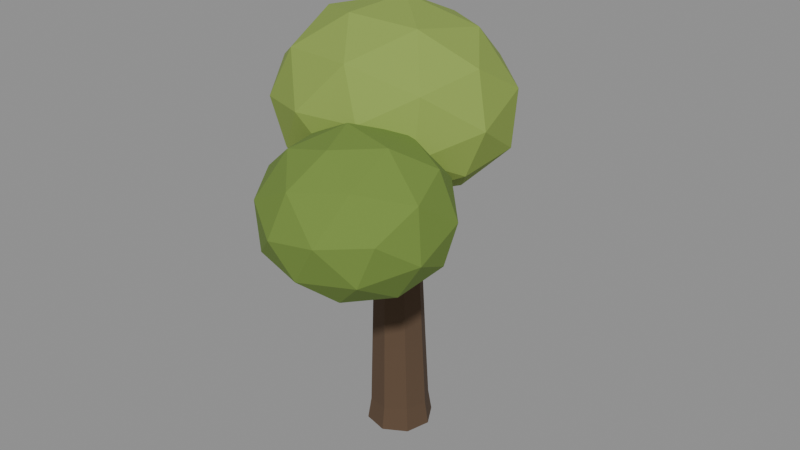 # Source: G17.blend  (saved by Blender 4.2.68; exported with 4.5.12 LTS)
import bpy
from mathutils import Matrix  # noqa: F401  (used for matrix-valued properties, if any)

bpy.ops.wm.read_factory_settings(use_empty=True)
scene = bpy.context.scene
scene.name = 'Scene'

# ---- materials (node trees are filled in below, after node groups)
mat_wood_trunk = bpy.data.materials.new('wood_trunk')
mat_wood_trunk.diffuse_color = (0.1022, 0.06125, 0.03434, 1.0)
mat_foliage_dark = bpy.data.materials.new('foliage_dark')
mat_foliage_dark.diffuse_color = (0.159, 0.2542, 0.04231, 1.0)
mat_foliage_mid = bpy.data.materials.new('foliage_mid')
mat_foliage_mid.diffuse_color = (0.2542, 0.3613, 0.06848, 1.0)
mat_foliage_light = bpy.data.materials.new('foliage_light')
mat_foliage_light.diffuse_color = (0.3968, 0.4508, 0.1022, 1.0)

# ---- material node trees
mat_wood_trunk.use_nodes = True; mat_wood_trunk.node_tree.nodes.clear()
_N = mat_wood_trunk.node_tree.nodes; _L = mat_wood_trunk.node_tree.links
n0 = _N.new('ShaderNodeBsdfPrincipled'); n0.name = 'Principled BSDF'; n0.location = (10, 300)
n0.inputs[0].default_value = (0.1022, 0.06125, 0.03434, 1.0)
n0.inputs[2].default_value = 0.95
n1 = _N.new('ShaderNodeOutputMaterial'); n1.name = 'Material Output'; n1.location = (300, 300)
_L.new(n0.outputs[0], n1.inputs[0])
n1.is_active_output = True
mat_foliage_dark.use_nodes = True; mat_foliage_dark.node_tree.nodes.clear()
_N = mat_foliage_dark.node_tree.nodes; _L = mat_foliage_dark.node_tree.links
n0 = _N.new('ShaderNodeBsdfPrincipled'); n0.name = 'Principled BSDF'; n0.location = (10, 300)
n0.inputs[0].default_value = (0.159, 0.2542, 0.04231, 1.0)
n0.inputs[2].default_value = 0.92
n1 = _N.new('ShaderNodeOutputMaterial'); n1.name = 'Material Output'; n1.location = (300, 300)
_L.new(n0.outputs[0], n1.inputs[0])
n1.is_active_output = True
mat_foliage_mid.use_nodes = True; mat_foliage_mid.node_tree.nodes.clear()
_N = mat_foliage_mid.node_tree.nodes; _L = mat_foliage_mid.node_tree.links
n0 = _N.new('ShaderNodeBsdfPrincipled'); n0.name = 'Principled BSDF'; n0.location = (10, 300)
n0.inputs[0].default_value = (0.2542, 0.3613, 0.06848, 1.0)
n0.inputs[2].default_value = 0.92
n1 = _N.new('ShaderNodeOutputMaterial'); n1.name = 'Material Output'; n1.location = (300, 300)
_L.new(n0.outputs[0], n1.inputs[0])
n1.is_active_output = True
mat_foliage_light.use_nodes = True; mat_foliage_light.node_tree.nodes.clear()
_N = mat_foliage_light.node_tree.nodes; _L = mat_foliage_light.node_tree.links
n0 = _N.new('ShaderNodeBsdfPrincipled'); n0.name = 'Principled BSDF'; n0.location = (10, 300)
n0.inputs[0].default_value = (0.3968, 0.4508, 0.1022, 1.0)
n0.inputs[2].default_value = 0.9
n1 = _N.new('ShaderNodeOutputMaterial'); n1.name = 'Material Output'; n1.location = (300, 300)
_L.new(n0.outputs[0], n1.inputs[0])
n1.is_active_output = True

# ---- meshes
me_g17_trunk = bpy.data.meshes.new('G17_trunk')
me_g17_trunk.from_pydata([(-0.2231, -0.2951, 0.0), (0.05091, -0.3665, 0.0), (0.2951, -0.2231, 0.0), (0.3665, 0.05091, 0.0), (0.2231, 0.2951, 0.0), (-0.05091, 0.3665, 0.0), (-0.2951, 0.2231, 0.0), (-0.3536, 0.476, 2.404), (-0.3211, 0.4109, 2.493), (0.2526, -0.4804, 2.291), (-0.3665, -0.05091, 0.0), (-0.2144, 0.42, 2.535), (-0.1403, 0.4942, 2.488), (0.2682, -0.4017, 2.373), (-0.1989, -0.2633, 0.2491), (-0.1728, 0.5593, 2.399), (-0.2795, 0.5501, 2.357), (0.1825, -0.3763, 2.445), (0.04527, -0.3267, 0.2605), (-0.5634, 1.036, 2.912), (-0.5408, 0.9905, 2.974), (0.08117, -0.4297, 2.435), (0.263, -0.1987, 0.2658), (-0.4666, 0.9968, 3.003), (-0.415, 1.048, 2.97), (0.06553, -0.5085, 2.353), (0.3266, 0.04564, 0.2618), (-0.4376, 1.094, 2.908), (-0.5118, 1.087, 2.879), (0.1512, -0.5339, 2.281), (0.1989, 0.2633, 0.2509), (0.487, -1.063, 2.828), (-0.04527, 0.3267, 0.2395), (0.4979, -1.009, 2.886), (-0.263, 0.1987, 0.2342), (0.4383, -0.9909, 2.936), (-0.3266, -0.04564, 0.2382), (0.3678, -1.028, 2.929), (0.3569, -1.083, 2.872), (-0.2109, -0.2193, 0.9985), (0.4165, -1.1, 2.821), (0.01125, -0.2771, 1.005), (0.2092, -0.1608, 1.008), (0.2671, 0.06136, 1.007), (0.1509, 0.2593, 1.002), (-0.07125, 0.3171, 0.9953), (-0.2692, 0.2008, 0.9918), (-0.3271, -0.02136, 0.9931), (-0.2128, -0.1854, 1.8), (-0.01287, -0.2374, 1.797), (0.1653, -0.1328, 1.795), (0.2174, 0.06717, 1.797), (0.1128, 0.2454, 1.8), (-0.08713, 0.2974, 1.803), (-0.2653, 0.1928, 1.805), (-0.3174, -0.007171, 1.803), (-0.1313, -0.1222, 3.401), (-0.005364, -0.1549, 3.399), (0.1068, -0.08906, 3.399), (0.1396, 0.03686, 3.399), (0.07378, 0.1491, 3.402), (-0.05212, 0.1818, 3.404), (-0.1643, 0.116, 3.404), (-0.1971, -0.009953, 3.403), (0.006571, -0.2271, 1.78), (0.0001311, -0.2298, 1.797), (0.1291, -0.1541, 1.796), (0.1268, -0.1561, 1.786), (0.03574, -0.21, 1.781), (-0.08925, -0.2124, 1.896), (-0.05819, -0.2218, 1.87), (-0.01122, -0.2194, 2.148), (-0.0229, -0.2169, 2.137), (-0.01271, -0.2356, 1.831), (0.1598, -0.1287, 1.947), (0.1383, -0.1467, 1.838), (0.1579, -0.1273, 1.999), (0.03296, -0.1933, 2.15), (0.09197, -0.1585, 2.152), (0.1629, -0.1138, 1.966), (-0.08423, 0.2878, 1.936), (-0.01979, 0.258, 2.132), (-0.02734, 0.2737, 1.925), (-0.07793, 0.267, 2.224), (-0.2508, 0.1882, 1.959), (-0.1775, 0.2378, 1.881), (-0.2352, 0.1797, 2.166), (-0.1532, 0.254, 1.858), (-0.1312, 0.2317, 2.272), (-0.08156, 0.2646, 2.228)], [], [(1, 14, 0), (2, 18, 1), (2, 26, 22), (3, 30, 26), (4, 32, 30), (5, 34, 32), (10, 34, 6), (0, 36, 10), (14, 41, 39), (18, 42, 41), (26, 42, 22), (30, 43, 26), (32, 44, 30), (34, 45, 32), (34, 47, 46), (36, 39, 47), (39, 49, 48), (42, 67, 68), (43, 50, 42), (44, 51, 43), (45, 52, 44), (46, 53, 45), (46, 55, 54), (47, 48, 55), (69, 72, 48), (50, 75, 66), (77, 78, 57), (73, 49, 65), (51, 76, 79), (52, 59, 51), (81, 52, 82), (86, 84, 54), (55, 62, 54), (55, 56, 63), (2, 0, 6), (61, 63, 57), (75, 74, 9), (13, 79, 76), (77, 71, 21), (25, 72, 69), (69, 70, 29), (29, 68, 9), (9, 33, 31), (13, 35, 33), (21, 35, 17), (25, 37, 21), (29, 38, 25), (29, 31, 40), (33, 35, 37), (86, 7, 84), (8, 88, 11), (88, 89, 12), (15, 81, 82), (15, 82, 80), (16, 87, 85), (7, 20, 19), (8, 23, 20), (11, 24, 23), (15, 24, 12), (15, 28, 27), (7, 28, 16), (23, 24, 27), (1, 18, 14), (2, 22, 18), (2, 3, 26), (3, 4, 30), (4, 5, 32), (5, 6, 34), (10, 36, 34), (0, 14, 36), (14, 18, 41), (18, 22, 42), (26, 43, 42), (30, 44, 43), (32, 45, 44), (34, 46, 45), (34, 36, 47), (36, 14, 39), (39, 41, 49), (64, 65, 49), (49, 41, 64), (41, 42, 68), (64, 41, 68), (42, 50, 67), (50, 66, 67), (43, 51, 50), (44, 52, 51), (45, 53, 52), (46, 54, 53), (46, 47, 55), (47, 39, 48), (49, 73, 70), (49, 70, 48), (70, 69, 48), (57, 56, 71), (56, 48, 72), (72, 71, 56), (50, 74, 75), (78, 76, 58), (58, 57, 78), (57, 71, 77), (79, 74, 51), (74, 50, 51), (51, 59, 76), (59, 58, 76), (52, 60, 59), (81, 83, 60), (83, 61, 60), (60, 52, 81), (52, 53, 82), (53, 80, 82), (87, 80, 53), (62, 61, 88), (61, 83, 89), (61, 89, 88), (87, 53, 54), (85, 87, 54), (62, 88, 86), (84, 85, 54), (62, 86, 54), (55, 63, 62), (55, 48, 56), (6, 5, 4), (4, 3, 2), (2, 1, 0), (0, 10, 6), (6, 4, 2), (61, 62, 63), (63, 56, 57), (57, 58, 59), (59, 60, 57), (60, 61, 57), (74, 79, 9), (79, 13, 9), (9, 67, 66), (75, 9, 66), (76, 78, 13), (78, 17, 13), (71, 72, 21), (21, 17, 77), (17, 78, 77), (25, 21, 72), (73, 65, 29), (65, 64, 29), (29, 25, 69), (73, 29, 70), (64, 68, 29), (68, 67, 9), (9, 13, 33), (13, 17, 35), (21, 37, 35), (25, 38, 37), (29, 40, 38), (29, 9, 31), (37, 38, 40), (40, 31, 37), (31, 33, 37), (86, 8, 7), (8, 86, 88), (81, 12, 83), (12, 11, 88), (83, 12, 89), (15, 12, 81), (87, 16, 80), (16, 15, 80), (85, 84, 16), (84, 7, 16), (7, 8, 20), (8, 11, 23), (11, 12, 24), (15, 27, 24), (15, 16, 28), (7, 19, 28), (27, 28, 19), (19, 20, 27), (20, 23, 27)])
me_g17_trunk.materials.append(mat_wood_trunk)
me_g17_trunk.update()
me_g17_crown = bpy.data.meshes.new('G17_crown')
me_g17_crown.from_pydata([(0.3805, -1.079, 3.943), (-0.2453, -0.451, 4.732), (-0.9406, -0.8659, 3.858), (-0.1293, -0.8104, 3.118), (1.067, -0.3301, 3.385), (1.022, -0.1053, 4.362), (-1.19, 0.3128, 4.223), (-1.122, 0.07643, 3.24), (0.1675, 0.4139, 2.952), (0.8381, 0.8089, 3.678), (0.05538, 0.7874, 4.529), (-0.4678, 1.08, 3.599), (-0.3107, -1.149, 3.927), (0.09985, -0.9103, 4.421), (-0.7022, -0.7803, 4.382), (0.4713, -0.3198, 4.678), (0.8185, -0.7038, 4.214), (0.1576, -1.094, 3.487), (-0.6213, -0.9776, 3.434), (0.8379, -0.8183, 3.636), (0.5579, -0.6587, 3.17), (1.224, -0.2525, 3.845), (-0.1043, 0.2123, 4.8), (0.6431, 0.4026, 4.567), (-1.249, -0.3356, 4.087), (-0.8533, -0.07809, 4.618), (-0.7319, -0.4421, 3.065), (-1.196, -0.4677, 3.51), (0.7444, 0.0445, 3.067), (0.0285, -0.2403, 2.895), (1.104, 0.4303, 4.05), (1.141, 0.2959, 3.49), (-0.6637, 0.6611, 4.496), (-1.327, 0.2269, 3.684), (-0.5603, 0.2972, 2.965), (0.6033, 0.7216, 3.254), (0.5354, 0.9286, 4.137), (-0.9554, 0.8264, 3.912), (-0.2378, 1.093, 4.09), (-0.9237, 0.6972, 3.363), (-0.1758, 0.886, 3.198), (0.2306, 1.097, 3.62), (-0.105, -1.627, 2.727), (0.8353, -1.834, 2.625), (0.3527, -2.2, 3.226), (-0.2996, -1.527, 3.521), (-0.193, -0.7302, 3.014), (0.5006, -0.9243, 2.497), (1.287, -1.868, 3.337), (0.5702, -1.66, 3.953), (0.2315, -0.7399, 3.802), (0.7217, -0.3613, 3.101), (1.381, -1.05, 2.85), (1.224, -0.9283, 3.711), (0.05613, -2.01, 2.939), (0.3333, -1.799, 2.6), (0.6035, -2.138, 2.881), (0.6935, -1.397, 2.448), (0.135, -1.278, 2.519), (-0.3361, -1.631, 3.074), (-0.05077, -1.961, 3.406), (-0.2782, -1.163, 2.814), (-0.4011, -1.092, 3.269), (0.09561, -0.7565, 2.694), (1.207, -1.478, 2.658), (1.006, -0.9311, 2.582), (0.861, -2.174, 3.302), (1.147, -1.947, 2.926), (0.075, -1.641, 3.828), (0.4476, -2.044, 3.661), (-0.07496, -0.6346, 3.435), (-0.1347, -1.103, 3.752), (0.6225, -0.5407, 2.739), (0.219, -0.4322, 3.041), (1.476, -1.489, 3.065), (0.9958, -1.849, 3.738), (0.3764, -1.183, 4.007), (0.4653, -0.4201, 3.498), (1.14, -0.5977, 2.944), (1.388, -1.423, 3.589), (1.445, -0.9344, 3.263), (0.9565, -1.304, 3.96), (0.7493, -0.7512, 3.863), (1.048, -0.5196, 3.438), (-0.6525, 0.7728, 2.606), (-0.4438, 0.3349, 3.287), (-1.34, 0.7299, 3.148), (-1.216, 1.543, 2.761), (-0.2779, 1.688, 2.626), (0.2262, 0.9449, 2.946), (-0.8982, 0.877, 3.907), (-1.349, 1.586, 3.519), (-0.7363, 2.2, 3.162), (0.1482, 1.819, 3.301), (0.04557, 1.007, 3.774), (-0.5339, 1.757, 3.911), (-1.072, 0.6572, 2.819), (-0.5403, 0.4151, 2.886), (-0.9503, 0.4081, 3.21), (-0.0146, 0.5178, 3.09), (-0.1412, 0.7782, 2.691), (-0.9979, 1.149, 2.599), (-1.401, 1.118, 2.904), (-0.4423, 1.228, 2.517), (-0.7814, 1.671, 2.606), (0.06674, 1.328, 2.711), (-0.1218, 0.5669, 3.593), (0.2599, 0.9246, 3.362), (-1.203, 0.7267, 3.576), (-0.6915, 0.4976, 3.672), (-1.415, 1.619, 3.102), (-1.476, 1.151, 3.352), (-0.4903, 2.07, 2.832), (-1.048, 1.968, 2.913), (0.3114, 1.407, 3.104), (0.03765, 1.845, 2.909), (-0.3983, 0.8766, 3.962), (-1.213, 1.231, 3.789), (-1.128, 1.985, 3.361), (-0.2314, 2.152, 3.228), (0.2018, 1.434, 3.586), (-0.7359, 1.326, 4.025), (-0.188, 1.406, 3.951), (-1.003, 1.734, 3.792), (-0.6403, 2.094, 3.593), (-0.1262, 1.879, 3.679)], [], [(0, 13, 12), (1, 13, 15), (0, 12, 17), (0, 17, 19), (0, 19, 16), (1, 15, 22), (2, 14, 24), (3, 18, 26), (4, 20, 28), (5, 21, 30), (1, 22, 25), (2, 24, 27), (3, 26, 29), (4, 28, 31), (5, 30, 23), (6, 32, 37), (7, 33, 39), (8, 34, 40), (9, 35, 41), (10, 36, 38), (38, 41, 11), (38, 36, 41), (36, 9, 41), (41, 40, 11), (41, 35, 40), (35, 8, 40), (40, 39, 11), (40, 34, 39), (34, 7, 39), (39, 37, 11), (39, 33, 37), (33, 6, 37), (37, 38, 11), (37, 32, 38), (32, 10, 38), (23, 36, 10), (23, 30, 36), (30, 9, 36), (31, 35, 9), (31, 28, 35), (28, 8, 35), (29, 34, 8), (29, 26, 34), (26, 7, 34), (27, 33, 7), (27, 24, 33), (24, 6, 33), (25, 32, 6), (25, 22, 32), (22, 10, 32), (30, 31, 9), (30, 21, 31), (21, 4, 31), (28, 29, 8), (28, 20, 29), (20, 3, 29), (26, 27, 7), (26, 18, 27), (18, 2, 27), (24, 25, 6), (24, 14, 25), (14, 1, 25), (22, 23, 10), (22, 15, 23), (15, 5, 23), (16, 21, 5), (16, 19, 21), (19, 4, 21), (19, 20, 4), (19, 17, 20), (17, 3, 20), (17, 18, 3), (17, 12, 18), (12, 2, 18), (15, 16, 5), (15, 13, 16), (13, 0, 16), (12, 14, 2), (12, 13, 14), (13, 1, 14), (42, 55, 54), (43, 55, 57), (42, 54, 59), (42, 59, 61), (42, 61, 58), (43, 57, 64), (44, 56, 66), (45, 60, 68), (46, 62, 70), (47, 63, 72), (43, 64, 67), (44, 66, 69), (45, 68, 71), (46, 70, 73), (47, 72, 65), (48, 74, 79), (49, 75, 81), (50, 76, 82), (51, 77, 83), (52, 78, 80), (80, 83, 53), (80, 78, 83), (78, 51, 83), (83, 82, 53), (83, 77, 82), (77, 50, 82), (82, 81, 53), (82, 76, 81), (76, 49, 81), (81, 79, 53), (81, 75, 79), (75, 48, 79), (79, 80, 53), (79, 74, 80), (74, 52, 80), (65, 78, 52), (65, 72, 78), (72, 51, 78), (73, 77, 51), (73, 70, 77), (70, 50, 77), (71, 76, 50), (71, 68, 76), (68, 49, 76), (69, 75, 49), (69, 66, 75), (66, 48, 75), (67, 74, 48), (67, 64, 74), (64, 52, 74), (72, 73, 51), (72, 63, 73), (63, 46, 73), (70, 71, 50), (70, 62, 71), (62, 45, 71), (68, 69, 49), (68, 60, 69), (60, 44, 69), (66, 67, 48), (66, 56, 67), (56, 43, 67), (64, 65, 52), (64, 57, 65), (57, 47, 65), (58, 63, 47), (58, 61, 63), (61, 46, 63), (61, 62, 46), (61, 59, 62), (59, 45, 62), (59, 60, 45), (59, 54, 60), (54, 44, 60), (57, 58, 47), (57, 55, 58), (55, 42, 58), (54, 56, 44), (54, 55, 56), (55, 43, 56), (84, 97, 96), (85, 97, 99), (84, 96, 101), (84, 101, 103), (84, 103, 100), (85, 99, 106), (86, 98, 108), (87, 102, 110), (88, 104, 112), (89, 105, 114), (85, 106, 109), (86, 108, 111), (87, 110, 113), (88, 112, 115), (89, 114, 107), (90, 116, 121), (91, 117, 123), (92, 118, 124), (93, 119, 125), (94, 120, 122), (122, 125, 95), (122, 120, 125), (120, 93, 125), (125, 124, 95), (125, 119, 124), (119, 92, 124), (124, 123, 95), (124, 118, 123), (118, 91, 123), (123, 121, 95), (123, 117, 121), (117, 90, 121), (121, 122, 95), (121, 116, 122), (116, 94, 122), (107, 120, 94), (107, 114, 120), (114, 93, 120), (115, 119, 93), (115, 112, 119), (112, 92, 119), (113, 118, 92), (113, 110, 118), (110, 91, 118), (111, 117, 91), (111, 108, 117), (108, 90, 117), (109, 116, 90), (109, 106, 116), (106, 94, 116), (114, 115, 93), (114, 105, 115), (105, 88, 115), (112, 113, 92), (112, 104, 113), (104, 87, 113), (110, 111, 91), (110, 102, 111), (102, 86, 111), (108, 109, 90), (108, 98, 109), (98, 85, 109), (106, 107, 94), (106, 99, 107), (99, 89, 107), (100, 105, 89), (100, 103, 105), (103, 88, 105), (103, 104, 88), (103, 101, 104), (101, 87, 104), (101, 102, 87), (101, 96, 102), (96, 86, 102), (99, 100, 89), (99, 97, 100), (97, 84, 100), (96, 98, 86), (96, 97, 98), (97, 85, 98)])
me_g17_crown.polygons.foreach_set('material_index', [1, 1, 1, 1, 1, 1, 1, 1, 1, 1, 1, 1, 1, 1, 1, 1, 1, 1, 1, 1, 1, 1, 1, 1, 1, 1, 1, 1, 1, 1, 1, 1, 1, 1, 1, 1, 1, 1, 1, 1, 1, 1, 1, 1, 1, 1, 1, 1, 1, 1, 1, 1, 1, 1, 1, 1, 1, 1, 1, 1, 1, 1, 1, 1, 1, 1, 1, 1, 1, 1, 1, 1, 1, 1, 1, 1, 1, 1, 1, 1, 0, 0, 0, 0, 0, 0, 0, 0, 0, 0, 0, 0, 0, 0, 0, 0, 0, 0, 0, 0, 0, 0, 0, 0, 0, 0, 0, 0, 0, 0, 0, 0, 0, 0, 0, 0, 0, 0, 0, 0, 0, 0, 0, 0, 0, 0, 0, 0, 0, 0, 0, 0, 0, 0, 0, 0, 0, 0, 0, 0, 0, 0, 0, 0, 0, 0, 0, 0, 0, 0, 0, 0, 0, 0, 0, 0, 0, 0, 0, 0, 2, 2, 2, 2, 2, 2, 2, 2, 2, 2, 2, 2, 2, 2, 2, 2, 2, 2, 2, 2, 2, 2, 2, 2, 2, 2, 2, 2, 2, 2, 2, 2, 2, 2, 2, 2, 2, 2, 2, 2, 2, 2, 2, 2, 2, 2, 2, 2, 2, 2, 2, 2, 2, 2, 2, 2, 2, 2, 2, 2, 2, 2, 2, 2, 2, 2, 2, 2, 2, 2, 2, 2, 2, 2, 2, 2, 2, 2, 2, 2])
me_g17_crown.materials.append(mat_foliage_dark)
me_g17_crown.materials.append(mat_foliage_mid)
me_g17_crown.materials.append(mat_foliage_light)
me_g17_crown.update()

# ---- objects
ob_g17 = bpy.data.objects.new('G17', None)
ob_trunk = bpy.data.objects.new('trunk', me_g17_trunk)
ob_crown = bpy.data.objects.new('crown', me_g17_crown)

# ---- transforms, parenting, visibility, modifiers, constraints
ob_g17.location = (0.0, 0.0, 0.0)
ob_trunk.parent = ob_g17
ob_trunk.location = (0.0, 0.0, 0.0)
ob_crown.parent = ob_g17
ob_crown.location = (0.0, 0.0, 0.0)

# ---- collection membership
scene.collection.objects.link(ob_g17)
scene.collection.objects.link(ob_trunk)
scene.collection.objects.link(ob_crown)

# ---- scene / render settings (as saved in the file)
scene.frame_start = 1; scene.frame_end = 250; scene.frame_set(1)
scene.render.engine = 'BLENDER_EEVEE_NEXT'
bpy.context.view_layer.update()

# ---- added for rendering (the .blend has no active camera and no usable light): camera, sun + grey world if the file has none
cam_auto = bpy.data.cameras.new('AutoCamera')
cam_auto.lens = 50.0
cam_auto.sensor_width = 36.0
cam_auto.clip_end = 1000.0
ob_auto_camera = bpy.data.objects.new('AutoCamera', cam_auto)
scene.collection.objects.link(ob_auto_camera)
ob_auto_camera.location = (6.61513, -7.93816, 7.69211)
ob_auto_camera.rotation_euler = (1.09748, -7.21219e-08, 0.694738)
scene.camera = ob_auto_camera
light_auto_sun = bpy.data.lights.new('AutoSun', 'SUN')
light_auto_sun.energy = 3.0
light_auto_sun.angle = 0.0523599
ob_auto_sun = bpy.data.objects.new('AutoSun', light_auto_sun)
scene.collection.objects.link(ob_auto_sun)
ob_auto_sun.rotation_euler = (0.872665, 0.174533, 0.523599)
if scene.world is None:
    world_auto = bpy.data.worlds.new('AutoWorld')
    world_auto.color = (0.3, 0.3, 0.3)
    scene.world = world_auto
bpy.context.view_layer.update()
